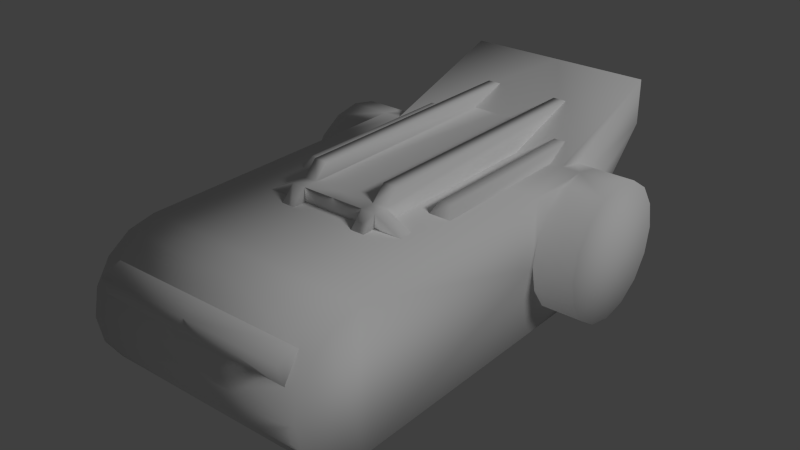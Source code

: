 # Source: arquitens_turret.blend  (saved by Blender 2.75.0; exported with 4.5.12 LTS)
import bpy
from mathutils import Matrix  # noqa: F401  (used for matrix-valued properties, if any)

bpy.ops.wm.read_factory_settings(use_empty=True)
scene = bpy.context.scene
scene.name = 'Scene'

# ---- collections
col_collection_1 = bpy.data.collections.new('Collection 1'); scene.collection.children.link(col_collection_1)

# ---- materials (node trees are filled in below, after node groups)
mat_material = bpy.data.materials.new('Material')
mat_material.alpha_threshold = 0.0
mat_material.use_transparent_shadow = False
mat_material.roughness = 0.5
mat_material.specular_intensity = 0.0

# ---- material node trees

# ---- world
world_world = bpy.data.worlds.new('World'); scene.world = world_world
world_world.color = (0.05088, 0.05088, 0.05088)
world_world.use_sun_shadow = False
world_world.sun_shadow_jitter_overblur = 0.0
world_world.cycles.sampling_method = 'MANUAL'
world_world.cycles.sample_map_resolution = 256

# ---- lights
light_sun = bpy.data.lights.new('Sun', 'SUN')
light_sun.transmission_factor = 0.0
light_sun.angle = 0.1993
light_sun.energy = 1.0
light_sun.shadow_buffer_clip_start = 0.5
light_sun.shadow_soft_size = 0.1
light_sun.shadow_cascade_max_distance = 1000.0
light_sun.cycles.use_multiple_importance_sampling = False

# ---- meshes
me_plane = bpy.data.meshes.new('Plane')
me_plane.from_pydata([(5.0, 0.0, 4.4), (-5.561, -2.5, 0.8393), (-5.074, -2.5, 0.5142), (-5.886, -2.5, 1.326), (-6.0, -2.5, 1.9), (-5.886, -2.5, 2.474), (-5.561, -2.5, 2.961), (-5.074, -2.5, 3.286), (0.6142, -3.4, 1.326), (-5.561, 0.0, 0.8393), (-5.886, 0.0, 1.326), (-5.886, 0.0, 2.474), (-6.0, 0.0, 1.9), (0.9393, -3.4, 0.8393), (0.5, -2.5, 0.4), (-5.074, 0.0, 3.286), (-5.074, 0.0, 0.5142), (-5.561, 0.0, 2.961), (5.0, -2.1, 4.4), (1.426, -3.4, 0.5142), (3.5, -2.1, 1.9), (5.0, -2.1, 3.4), (2.574, 0.0, 0.5142), (3.061, 0.0, 0.8393), (-4.5, -2.5, 3.4), (3.386, 0.0, 1.326), (5.0, 0.0, 3.4), (-4.5, -2.5, 0.4), (3.5, -3.4, 1.9), (-1.325, -1.35, 3.375), (-1.125, -1.475, 3.625), (3.225, -1.35, 3.375), (3.225, -1.475, 3.625), (-1.325, -1.85, 3.375), (-1.125, -1.725, 3.625), (3.225, -1.85, 3.375), (3.225, -1.725, 3.625), (-5.994, -4.768e-07, 2.864), (-5.507, -3.576e-07, 2.981), (-5.876, -3.576e-07, 2.378), (-5.994, -2.144, 2.864), (-5.507, -2.2, 2.981), (-5.876, -2.2, 2.378), (-2.4, -1.653e-07, 3.3), (-2.4, -1.653e-07, 3.7), (4.2, 3.29e-07, 3.7), (-2.4, -1.0, 3.3), (-2.4, -1.0, 3.7), (4.2, -1.0, 3.7), (4.2, -0.7, 3.7), (-2.4, -0.7, 3.7), (-2.4, -0.7, 3.3), (-2.4, -1.8, 3.3), (-2.8, -1.0, 3.3), (-2.8, -0.7, 3.3), (-2.1, -1.446e-07, 3.7), (-2.1, -1.0, 3.7), (-2.1, -0.7, 3.7), (-2.1, -1.8, 3.3), (4.2, -0.7, 4.0), (4.2, -1.0, 4.0), (-1.8, -1.0, 4.0), (-1.8, -0.7, 4.0), (2.0, 0.0, 3.4), (2.0, -2.1, 3.4), (3.5, -2.5, 1.9), (3.5, 0.0, 1.9), (4.2, -1.0, 3.3), (-2.1, -1.0, 3.3), (3.386, -2.5, 1.326), (3.061, -2.5, 0.8393), (2.574, -2.5, 0.5142), (2.0, -2.5, 0.4), (1.426, -2.5, 0.5142), (0.9393, -2.5, 0.8393), (0.6142, -2.5, 1.326), (0.5, -2.5, 1.9), (2.0, -3.4, 0.4), (0.6142, -2.5, 2.474), (0.9393, -2.5, 2.961), (1.426, -2.5, 3.286), (2.574, -3.4, 0.5142), (3.061, -3.4, 0.8393), (2.574, -2.5, 3.286), (3.061, -2.5, 2.961), (3.386, -2.5, 2.474), (3.386, -3.4, 1.326), (2.0, -2.5, 3.4), (0.5, -3.4, 1.9), (0.6142, -3.4, 2.474), (0.9393, -3.4, 2.961), (1.426, -3.4, 3.286), (2.574, -3.4, 3.286), (3.061, -3.4, 2.961), (3.386, -3.4, 2.474), (2.0, -3.4, 3.4), (3.061, -2.1, 2.961), (2.574, -2.1, 3.286), (3.386, -2.1, 2.474), (0.5, -2.5, 3.4), (0.5, 0.0, 3.4), (-4.5, -3.775e-07, 3.4), (2.0, 1.132e-07, 0.4), (-4.5, -3.775e-07, 0.4), (0.5, 0.0, 0.4), (2.0, -3.4, 1.9)], [], [(2, 7, 6, 1), (18, 21, 26, 0), (1, 6, 5, 3), (6, 7, 15, 17), (3, 5, 4), (5, 6, 17, 11), (4, 5, 11, 12), (3, 4, 12, 10), (1, 3, 10, 9), (2, 1, 9, 16), (83, 87, 95, 92), (71, 70, 82, 81), (27, 2, 16, 103), (72, 71, 81, 77), (64, 18, 0, 63), (21, 20, 66, 26), (80, 79, 90, 91), (30, 32, 31, 29), (36, 34, 33, 35), (34, 30, 29, 33), (34, 36, 32, 30), (41, 38, 37, 40), (37, 39, 42, 40), (42, 41, 40), (50, 44, 43, 51), (57, 49, 45, 55), (49, 57, 62, 59), (56, 47, 52, 58), (47, 46, 52), (47, 50, 54, 53), (51, 46, 53, 54), (50, 51, 54), (46, 47, 53), (47, 56, 57, 50), (50, 57, 55, 44), (61, 60, 59, 62), (56, 48, 60, 61), (57, 56, 61, 62), (48, 56, 68, 67), (68, 56, 58), (74, 73, 19, 13), (84, 83, 92, 93), (75, 74, 13, 8), (73, 72, 77, 19), (85, 84, 93, 94), (76, 75, 8, 88), (78, 76, 88, 89), (87, 80, 91, 95), (70, 69, 86, 82), (79, 78, 89, 90), (76, 99, 24), (69, 70, 23, 25), (70, 71, 22, 23), (69, 65, 28, 86), (65, 85, 94, 28), (65, 69, 20), (66, 20, 25), (69, 25, 20), (21, 96, 98), (97, 96, 18), (85, 65, 20, 98), (21, 98, 20), (87, 83, 97, 64), (21, 18, 96), (83, 84, 96, 97), (84, 85, 98, 96), (18, 64, 97), (7, 24, 101, 15), (87, 64, 99), (100, 99, 64), (101, 24, 99, 100), (64, 63, 100), (71, 72, 102, 22), (24, 27, 76), (79, 80, 99), (76, 78, 99), (78, 79, 99), (80, 87, 99), (27, 24, 7, 2), (104, 14, 27, 103), (75, 76, 14), (74, 75, 14), (73, 74, 14), (14, 104, 102, 72), (76, 27, 14), (72, 73, 14), (82, 86, 105), (77, 81, 105), (95, 91, 105), (28, 94, 105), (86, 28, 105), (8, 13, 105), (91, 90, 105), (81, 82, 105), (94, 93, 105), (13, 19, 105), (90, 89, 105), (92, 95, 105), (88, 8, 105), (19, 77, 105), (93, 92, 105), (89, 88, 105)])
me_plane.polygons.foreach_set('use_smooth', [True] * 102)
_uv = me_plane.uv_layers.new(name='UVMap')
_uv.uv.foreach_set('vector', [0.3231, 0.418, 0.3231, 0.5892, 0.293, 0.5691, 0.293, 0.4381, 0.3404, 0.193, 0.3404, 0.1313, 0.4701, 0.1313, 0.4701, 0.193, 0.293, 0.4381, 0.293, 0.5691, 0.2729, 0.5391, 0.2729, 0.4682, 0.0002364, 0.3814, 0.0002364, 0.3452, 0.1547, 0.3452, 0.1547, 0.3814, 0.2729, 0.4682, 0.2729, 0.5391, 0.2659, 0.5036, 0.0002364, 0.4175, 0.0002364, 0.3814, 0.1547, 0.3814, 0.1547, 0.4175, 0.0002364, 0.4537, 0.0002364, 0.4175, 0.1547, 0.4175, 0.1547, 0.4537, 0.0002364, 0.4898, 0.0002364, 0.4537, 0.1547, 0.4537, 0.1547, 0.4898, 0.0002364, 0.526, 0.0002364, 0.4898, 0.1547, 0.4898, 0.1547, 0.526, 0.0002364, 0.5621, 0.0002364, 0.526, 0.1547, 0.526, 0.1547, 0.5621, 0.5673, 0.819, 0.5311, 0.819, 0.5311, 0.7634, 0.5673, 0.7634, 0.7842, 0.819, 0.748, 0.819, 0.748, 0.7634, 0.7842, 0.7634, 0.0002364, 0.5983, 0.0002364, 0.5621, 0.1547, 0.5621, 0.1547, 0.5983, 0.8203, 0.819, 0.7842, 0.819, 0.7842, 0.7634, 0.8203, 0.7634, 0.3404, 0.3884, 0.3404, 0.193, 0.4701, 0.193, 0.4701, 0.3884, 0.3404, 0.1313, 0.3404, 0.0002364, 0.4701, 0.0002364, 0.4701, 0.1313, 0.495, 0.819, 0.4588, 0.819, 0.4588, 0.7634, 0.495, 0.7634, 0.6497, 0.8894, 0.9184, 0.8894, 0.9184, 0.9066, 0.6373, 0.9066, 0.9184, 0.8739, 0.6497, 0.8739, 0.6373, 0.8567, 0.9184, 0.8567, 0.6497, 0.8739, 0.6497, 0.8894, 0.6299, 0.8971, 0.6299, 0.8662, 0.6497, 0.8739, 0.9184, 0.8739, 0.9184, 0.8894, 0.6497, 0.8894, 0.8382, 0.2194, 0.9741, 0.2194, 0.9741, 0.2502, 0.8629, 0.2502, 0.9741, 0.2502, 0.9741, 0.2811, 0.8382, 0.2811, 0.8629, 0.2502, 0.8382, 0.2811, 0.8248, 0.2395, 0.8629, 0.2502, 0.2759, 0.7072, 0.2326, 0.7072, 0.2326, 0.6825, 0.2759, 0.6825, 0.354, 0.6825, 0.7432, 0.6825, 0.7432, 0.7257, 0.354, 0.7257, 0.5798, 0.9092, 0.1907, 0.9092, 0.2092, 0.8906, 0.5798, 0.8906, 0.354, 0.664, 0.3355, 0.664, 0.3355, 0.6087, 0.354, 0.6087, 0.2759, 0.6392, 0.2759, 0.664, 0.2264, 0.664, 0.3355, 0.664, 0.3355, 0.6825, 0.3006, 0.6825, 0.3006, 0.664, 0.2759, 0.6825, 0.2759, 0.664, 0.3006, 0.664, 0.3006, 0.6825, 0.2759, 0.7072, 0.2759, 0.6825, 0.3006, 0.6825, 0.2759, 0.664, 0.2759, 0.6392, 0.3006, 0.664, 0.3355, 0.664, 0.354, 0.664, 0.354, 0.6825, 0.3355, 0.6825, 0.3355, 0.6825, 0.354, 0.6825, 0.354, 0.7257, 0.3355, 0.7257, 0.2092, 0.8721, 0.5798, 0.8721, 0.5798, 0.8906, 0.2092, 0.8906, 0.1907, 0.8536, 0.5798, 0.8536, 0.5798, 0.8721, 0.2092, 0.8721, 0.183, 0.8906, 0.183, 0.8721, 0.2092, 0.8721, 0.2092, 0.8906, 0.6371, 0.9715, 0.2479, 0.9715, 0.2479, 0.9468, 0.6371, 0.9468, 0.2479, 0.9468, 0.2479, 0.9715, 0.1985, 0.9468, 0.3142, 0.819, 0.2781, 0.819, 0.2781, 0.7634, 0.3142, 0.7634, 0.6034, 0.819, 0.5673, 0.819, 0.5673, 0.7634, 0.6034, 0.7634, 0.3504, 0.819, 0.3142, 0.819, 0.3142, 0.7634, 0.3504, 0.7634, 0.2781, 0.819, 0.2419, 0.819, 0.2419, 0.7634, 0.2781, 0.7634, 0.6396, 0.819, 0.6034, 0.819, 0.6034, 0.7634, 0.6396, 0.7634, 0.3865, 0.819, 0.3504, 0.819, 0.3504, 0.7634, 0.3865, 0.7634, 0.4227, 0.819, 0.3865, 0.819, 0.3865, 0.7634, 0.4227, 0.7634, 0.5311, 0.819, 0.495, 0.819, 0.495, 0.7634, 0.5311, 0.7634, 0.748, 0.819, 0.7119, 0.819, 0.7119, 0.7634, 0.748, 0.7634, 0.4588, 0.819, 0.4227, 0.819, 0.4227, 0.7634, 0.4588, 0.7634, 0.6673, 0.5036, 0.6673, 0.5963, 0.3585, 0.5963, 0.5986, 0.1087, 0.5986, 0.07254, 0.753, 0.07254, 0.753, 0.1087, 0.5986, 0.07254, 0.5986, 0.03639, 0.753, 0.03639, 0.753, 0.07254, 0.7119, 0.819, 0.6757, 0.819, 0.6757, 0.7634, 0.7119, 0.7634, 0.6757, 0.819, 0.6396, 0.819, 0.6396, 0.7634, 0.6757, 0.7634, 0.5986, 0.1448, 0.5986, 0.1087, 0.6233, 0.1448, 0.753, 0.1448, 0.6233, 0.1448, 0.753, 0.1087, 0.5986, 0.1087, 0.753, 0.1087, 0.6233, 0.1448, 0.3404, 0.1313, 0.2206, 0.1041, 0.2407, 0.07407, 0.1906, 0.1242, 0.2206, 0.1041, 0.3404, 0.193, 0.5986, 0.181, 0.5986, 0.1448, 0.6233, 0.1448, 0.6233, 0.181, 0.3404, 0.1313, 0.2407, 0.07407, 0.2478, 0.03861, 0.5986, 0.2894, 0.5986, 0.2533, 0.6233, 0.2533, 0.6233, 0.2894, 0.3404, 0.1313, 0.3404, 0.193, 0.2206, 0.1041, 0.5986, 0.2533, 0.5986, 0.2171, 0.6233, 0.2171, 0.6233, 0.2533, 0.5986, 0.2171, 0.5986, 0.181, 0.6233, 0.181, 0.6233, 0.2171, 0.3404, 0.193, 0.1551, 0.1313, 0.1906, 0.1242, 0.0002364, 0.3452, 0.0002364, 0.3091, 0.1547, 0.3091, 0.1547, 0.3452, 0.5986, 0.2894, 0.6233, 0.2894, 0.5986, 0.3821, 0.753, 0.3821, 0.5986, 0.3821, 0.6233, 0.2894, 0.1547, 0.3091, 0.0002364, 0.3091, 0.0002366, 0.0002364, 0.1547, 0.0002366, 0.6233, 0.2894, 0.753, 0.2894, 0.753, 0.3821, 0.5986, 0.03639, 0.5986, 0.0002364, 0.753, 0.0002364, 0.753, 0.03639, 0.3585, 0.5963, 0.3585, 0.411, 0.6673, 0.5036, 0.6945, 0.5691, 0.7245, 0.5892, 0.6673, 0.5963, 0.6673, 0.5036, 0.6744, 0.5391, 0.6673, 0.5963, 0.6744, 0.5391, 0.6945, 0.5691, 0.6673, 0.5963, 0.7245, 0.5892, 0.76, 0.5963, 0.6673, 0.5963, 0.3585, 0.411, 0.3585, 0.5963, 0.3231, 0.5892, 0.3231, 0.418, 0.1547, 0.9071, 0.0002367, 0.9071, 0.0002364, 0.5983, 0.1547, 0.5983, 0.6744, 0.4682, 0.6673, 0.5036, 0.6673, 0.411, 0.6945, 0.4381, 0.6744, 0.4682, 0.6673, 0.411, 0.7245, 0.418, 0.6945, 0.4381, 0.6673, 0.411, 0.0002367, 0.9071, 0.1547, 0.9071, 0.1547, 0.9998, 0.0002368, 0.9998, 0.6673, 0.5036, 0.3585, 0.411, 0.6673, 0.411, 0.76, 0.411, 0.7245, 0.418, 0.6673, 0.411, 0.9141, 0.0002364, 0.9475, 0.01407, 0.896, 0.09111, 0.8445, 0.01407, 0.8779, 0.0002364, 0.896, 0.09111, 0.9475, 0.1681, 0.9141, 0.182, 0.896, 0.09111, 0.973, 0.03963, 0.9869, 0.07303, 0.896, 0.09111, 0.9475, 0.01407, 0.973, 0.03963, 0.896, 0.09111, 0.8051, 0.1092, 0.8051, 0.07303, 0.896, 0.09111, 0.9141, 0.182, 0.8779, 0.182, 0.896, 0.09111, 0.8779, 0.0002364, 0.9141, 0.0002364, 0.896, 0.09111, 0.9869, 0.07303, 0.9869, 0.1092, 0.896, 0.09111, 0.8051, 0.07303, 0.819, 0.03963, 0.896, 0.09111, 0.8779, 0.182, 0.8445, 0.1681, 0.896, 0.09111, 0.973, 0.1426, 0.9475, 0.1681, 0.896, 0.09111, 0.819, 0.1426, 0.8051, 0.1092, 0.896, 0.09111, 0.819, 0.03963, 0.8445, 0.01407, 0.896, 0.09111, 0.9869, 0.1092, 0.973, 0.1426, 0.896, 0.09111, 0.8445, 0.1681, 0.819, 0.1426, 0.896, 0.09111])
me_plane.materials.append(mat_material)
me_plane.use_remesh_preserve_volume = False
me_plane.use_remesh_preserve_attributes = False
me_plane.use_mirror_vertex_groups = False
me_plane.update()

# ---- objects
ob_sun = bpy.data.objects.new('Sun', light_sun)
ob_plane = bpy.data.objects.new('Plane', me_plane)

# ---- transforms, parenting, visibility, modifiers, constraints
ob_sun.location = (0.0, 0.0, 8.244)
ob_sun.rotation_euler = (-0.5265, 0.8432, -0.5167)
ob_sun.lineart.crease_threshold = 0.0
ob_plane.location = (0.0, 0.0, 0.0)
ob_plane.rotation_euler = (0.0, -0.0, 1.571)
ob_plane.lineart.crease_threshold = 0.0
_m = ob_plane.modifiers.new('Mirror', 'MIRROR')
_m.use_axis = (False, True, False)

# ---- collection membership
col_collection_1.objects.link(ob_sun)
col_collection_1.objects.link(ob_plane)

# ---- scene / render settings (as saved in the file)
scene.frame_start = 1; scene.frame_end = 250; scene.frame_set(1)
scene.render.engine = 'BLENDER_EEVEE_NEXT'
scene.render.resolution_percentage = 50
scene.render.dither_intensity = 0.0
scene.cycles.use_denoising = False
scene.cycles.samples = 10
scene.cycles.sampling_pattern = 'TABULATED_SOBOL'
scene.cycles.light_sampling_threshold = 0.0
scene.cycles.use_adaptive_sampling = False
scene.cycles.use_light_tree = False
scene.cycles.blur_glossy = 0.0
scene.cycles.pixel_filter_type = 'GAUSSIAN'
scene.cycles.sample_clamp_indirect = 0.0
scene.view_settings.view_transform = 'Standard'
bpy.context.view_layer.update()

# ---- added for rendering (the .blend has no active camera): camera
cam_auto = bpy.data.cameras.new('AutoCamera')
cam_auto.lens = 50.0
cam_auto.sensor_width = 36.0
cam_auto.clip_end = 1000.0
ob_auto_camera = bpy.data.objects.new('AutoCamera', cam_auto)
scene.collection.objects.link(ob_auto_camera)
ob_auto_camera.location = (12.5244, -15.5293, 12.4195)
ob_auto_camera.rotation_euler = (1.09748, -7.21219e-08, 0.694738)
scene.camera = ob_auto_camera
bpy.context.view_layer.update()
